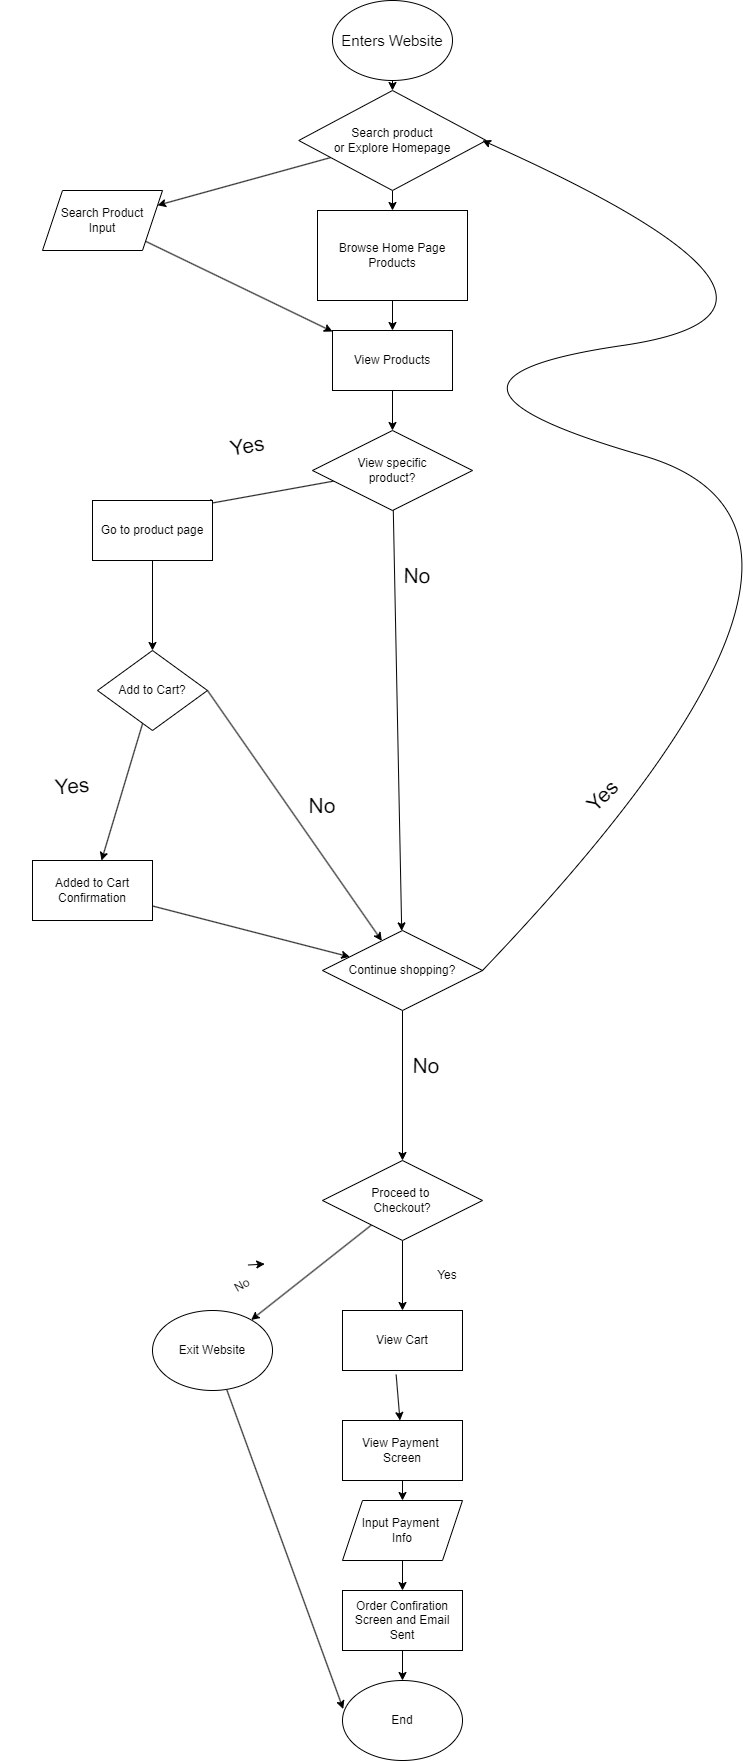

The diagram above was exported from draw.io. Its source (the exported page's mxGraphModel, read from the mxfile embedded in the PNG):
<mxGraphModel dx="533" dy="829" grid="1" gridSize="10" guides="1" tooltips="1" connect="1" arrows="1" fold="1" page="1" pageScale="1" pageWidth="850" pageHeight="1100" math="0" shadow="0">
  <root>
    <mxCell id="0" />
    <mxCell id="1" parent="0" />
    <mxCell id="5" value="" style="edgeStyle=none;html=1;" edge="1" parent="1" source="2" target="3">
      <mxGeometry relative="1" as="geometry" />
    </mxCell>
    <mxCell id="2" value="&lt;font style=&quot;font-size: 15px;&quot;&gt;Enters Website&lt;/font&gt;" style="ellipse;whiteSpace=wrap;html=1;" vertex="1" parent="1">
      <mxGeometry x="340" width="120" height="80" as="geometry" />
    </mxCell>
    <mxCell id="7" value="" style="edgeStyle=none;html=1;" edge="1" parent="1" source="3" target="6">
      <mxGeometry relative="1" as="geometry" />
    </mxCell>
    <mxCell id="9" value="" style="edgeStyle=none;html=1;" edge="1" parent="1" source="3" target="8">
      <mxGeometry relative="1" as="geometry" />
    </mxCell>
    <mxCell id="3" value="Search product&lt;div&gt;or Explore Homepage&lt;/div&gt;" style="rhombus;whiteSpace=wrap;html=1;" vertex="1" parent="1">
      <mxGeometry x="306.25" y="90" width="187.5" height="100" as="geometry" />
    </mxCell>
    <mxCell id="11" value="" style="edgeStyle=none;html=1;" edge="1" parent="1" source="6" target="10">
      <mxGeometry relative="1" as="geometry" />
    </mxCell>
    <mxCell id="6" value="Search Product&lt;div&gt;Input&lt;/div&gt;" style="shape=parallelogram;perimeter=parallelogramPerimeter;whiteSpace=wrap;html=1;fixedSize=1;" vertex="1" parent="1">
      <mxGeometry x="50" y="190" width="120" height="60" as="geometry" />
    </mxCell>
    <mxCell id="23" value="" style="edgeStyle=none;html=1;entryX=0.5;entryY=0;entryDx=0;entryDy=0;" edge="1" parent="1" source="8" target="10">
      <mxGeometry relative="1" as="geometry">
        <mxPoint x="400" y="445" as="targetPoint" />
      </mxGeometry>
    </mxCell>
    <mxCell id="8" value="Browse Home Page&lt;div&gt;Products&lt;/div&gt;" style="rounded=0;whiteSpace=wrap;html=1;" vertex="1" parent="1">
      <mxGeometry x="325" y="210" width="150" height="90" as="geometry" />
    </mxCell>
    <mxCell id="31" value="" style="edgeStyle=none;html=1;" edge="1" parent="1" source="10" target="28">
      <mxGeometry relative="1" as="geometry" />
    </mxCell>
    <mxCell id="10" value="View Products" style="rounded=0;whiteSpace=wrap;html=1;" vertex="1" parent="1">
      <mxGeometry x="340" y="330" width="120" height="60" as="geometry" />
    </mxCell>
    <mxCell id="12" value="End" style="ellipse;whiteSpace=wrap;html=1;" vertex="1" parent="1">
      <mxGeometry x="350" y="1680" width="120" height="80" as="geometry" />
    </mxCell>
    <mxCell id="14" value="" style="edgeStyle=none;html=1;" edge="1" parent="1" source="13" target="12">
      <mxGeometry relative="1" as="geometry" />
    </mxCell>
    <mxCell id="13" value="Order Confiration Screen and Email Sent" style="rounded=0;whiteSpace=wrap;html=1;" vertex="1" parent="1">
      <mxGeometry x="350" y="1590" width="120" height="60" as="geometry" />
    </mxCell>
    <mxCell id="16" value="" style="edgeStyle=none;html=1;" edge="1" parent="1" source="15" target="13">
      <mxGeometry relative="1" as="geometry" />
    </mxCell>
    <mxCell id="15" value="Input Payment&amp;nbsp;&lt;div&gt;Info&lt;/div&gt;" style="shape=parallelogram;perimeter=parallelogramPerimeter;whiteSpace=wrap;html=1;fixedSize=1;" vertex="1" parent="1">
      <mxGeometry x="350" y="1500" width="120" height="60" as="geometry" />
    </mxCell>
    <mxCell id="18" value="" style="edgeStyle=none;html=1;" edge="1" parent="1" source="17" target="15">
      <mxGeometry relative="1" as="geometry" />
    </mxCell>
    <mxCell id="17" value="View Payment&amp;nbsp;&lt;div&gt;Screen&lt;/div&gt;" style="rounded=0;whiteSpace=wrap;html=1;" vertex="1" parent="1">
      <mxGeometry x="350" y="1420" width="120" height="60" as="geometry" />
    </mxCell>
    <mxCell id="20" value="" style="edgeStyle=none;html=1;exitX=0.447;exitY=1.069;exitDx=0;exitDy=0;exitPerimeter=0;" edge="1" parent="1" source="19" target="17">
      <mxGeometry relative="1" as="geometry">
        <mxPoint x="410" y="1400" as="sourcePoint" />
      </mxGeometry>
    </mxCell>
    <mxCell id="19" value="View Cart" style="rounded=0;whiteSpace=wrap;html=1;" vertex="1" parent="1">
      <mxGeometry x="350" y="1310" width="120" height="60" as="geometry" />
    </mxCell>
    <mxCell id="26" value="" style="edgeStyle=none;html=1;" edge="1" parent="1" source="24" target="25">
      <mxGeometry relative="1" as="geometry" />
    </mxCell>
    <mxCell id="27" value="" style="edgeStyle=none;html=1;" edge="1" parent="1" source="24" target="19">
      <mxGeometry relative="1" as="geometry" />
    </mxCell>
    <mxCell id="24" value="Proceed to&amp;nbsp;&lt;div&gt;Checkout?&lt;/div&gt;" style="rhombus;whiteSpace=wrap;html=1;" vertex="1" parent="1">
      <mxGeometry x="330" y="1160" width="160" height="80" as="geometry" />
    </mxCell>
    <mxCell id="55" value="" style="edgeStyle=none;html=1;entryX=0.006;entryY=0.356;entryDx=0;entryDy=0;entryPerimeter=0;" edge="1" parent="1" source="25" target="12">
      <mxGeometry relative="1" as="geometry">
        <mxPoint x="219.9999999999999" y="1480" as="targetPoint" />
      </mxGeometry>
    </mxCell>
    <mxCell id="25" value="Exit Website" style="ellipse;whiteSpace=wrap;html=1;" vertex="1" parent="1">
      <mxGeometry x="160" y="1310" width="120" height="80" as="geometry" />
    </mxCell>
    <mxCell id="32" value="" style="edgeStyle=none;html=1;entryX=0.928;entryY=0.067;entryDx=0;entryDy=0;entryPerimeter=0;" edge="1" parent="1" source="28" target="29">
      <mxGeometry relative="1" as="geometry" />
    </mxCell>
    <mxCell id="41" value="" style="edgeStyle=none;html=1;" edge="1" parent="1" source="28" target="34">
      <mxGeometry relative="1" as="geometry" />
    </mxCell>
    <mxCell id="28" value="View specific&lt;div&gt;product?&lt;/div&gt;" style="rhombus;whiteSpace=wrap;html=1;" vertex="1" parent="1">
      <mxGeometry x="320" y="430" width="160" height="80" as="geometry" />
    </mxCell>
    <mxCell id="43" value="" style="edgeStyle=none;html=1;" edge="1" parent="1" source="29" target="42">
      <mxGeometry relative="1" as="geometry" />
    </mxCell>
    <mxCell id="29" value="Go to product page" style="rounded=0;whiteSpace=wrap;html=1;" vertex="1" parent="1">
      <mxGeometry x="100" y="500" width="120" height="60" as="geometry" />
    </mxCell>
    <mxCell id="33" value="No" style="text;html=1;align=center;verticalAlign=middle;whiteSpace=wrap;rounded=0;rotation=-30;" vertex="1" parent="1">
      <mxGeometry x="220" y="1270" width="60" height="30" as="geometry" />
    </mxCell>
    <mxCell id="39" style="edgeStyle=none;html=1;" edge="1" parent="1" source="34" target="24">
      <mxGeometry relative="1" as="geometry" />
    </mxCell>
    <mxCell id="34" value="Continue shopping?" style="rhombus;whiteSpace=wrap;html=1;" vertex="1" parent="1">
      <mxGeometry x="330" y="930" width="160" height="80" as="geometry" />
    </mxCell>
    <mxCell id="36" value="Yes" style="text;html=1;align=center;verticalAlign=middle;whiteSpace=wrap;rounded=0;rotation=0;" vertex="1" parent="1">
      <mxGeometry x="425" y="1260" width="60" height="30" as="geometry" />
    </mxCell>
    <mxCell id="37" value="" style="curved=1;endArrow=classic;html=1;entryX=1;entryY=0.5;entryDx=0;entryDy=0;exitX=1;exitY=0.5;exitDx=0;exitDy=0;" edge="1" parent="1" source="34">
      <mxGeometry width="50" height="50" relative="1" as="geometry">
        <mxPoint x="510" y="800" as="sourcePoint" />
        <mxPoint x="490" y="140" as="targetPoint" />
        <Array as="points">
          <mxPoint x="910" y="530" />
          <mxPoint x="390" y="380" />
          <mxPoint x="870" y="310" />
        </Array>
      </mxGeometry>
    </mxCell>
    <mxCell id="38" value="&lt;font style=&quot;font-size: 21px;&quot;&gt;Yes&lt;/font&gt;" style="text;html=1;align=center;verticalAlign=middle;whiteSpace=wrap;rounded=0;rotation=-45;" vertex="1" parent="1">
      <mxGeometry x="540" y="760" width="140" height="70" as="geometry" />
    </mxCell>
    <mxCell id="40" value="&lt;font style=&quot;font-size: 21px;&quot;&gt;No&lt;/font&gt;" style="text;html=1;align=center;verticalAlign=middle;whiteSpace=wrap;rounded=0;rotation=1;" vertex="1" parent="1">
      <mxGeometry x="363.75" y="1030" width="140" height="70" as="geometry" />
    </mxCell>
    <mxCell id="47" value="" style="edgeStyle=none;html=1;" edge="1" parent="1" source="42" target="46">
      <mxGeometry relative="1" as="geometry" />
    </mxCell>
    <mxCell id="42" value="Add to Cart?" style="rhombus;whiteSpace=wrap;html=1;" vertex="1" parent="1">
      <mxGeometry x="105" y="650" width="110" height="80" as="geometry" />
    </mxCell>
    <mxCell id="44" value="&lt;font style=&quot;font-size: 21px;&quot;&gt;No&lt;/font&gt;" style="text;html=1;align=center;verticalAlign=middle;whiteSpace=wrap;rounded=0;rotation=1;" vertex="1" parent="1">
      <mxGeometry x="355" y="540" width="140" height="70" as="geometry" />
    </mxCell>
    <mxCell id="45" value="&lt;font style=&quot;font-size: 21px;&quot;&gt;Yes&lt;/font&gt;" style="text;html=1;align=center;verticalAlign=middle;whiteSpace=wrap;rounded=0;rotation=-10;" vertex="1" parent="1">
      <mxGeometry x="185" y="410" width="140" height="70" as="geometry" />
    </mxCell>
    <mxCell id="49" value="" style="edgeStyle=none;html=1;" edge="1" parent="1" source="46" target="34">
      <mxGeometry relative="1" as="geometry" />
    </mxCell>
    <mxCell id="46" value="Added to Cart Confirmation" style="rounded=0;whiteSpace=wrap;html=1;" vertex="1" parent="1">
      <mxGeometry x="40" y="860" width="120" height="60" as="geometry" />
    </mxCell>
    <mxCell id="48" value="&lt;font style=&quot;font-size: 21px;&quot;&gt;Yes&lt;/font&gt;" style="text;html=1;align=center;verticalAlign=middle;whiteSpace=wrap;rounded=0;rotation=-5;" vertex="1" parent="1">
      <mxGeometry x="10" y="750" width="140" height="70" as="geometry" />
    </mxCell>
    <mxCell id="50" value="" style="endArrow=classic;html=1;exitX=1;exitY=0.5;exitDx=0;exitDy=0;" edge="1" parent="1" source="42" target="34">
      <mxGeometry width="50" height="50" relative="1" as="geometry">
        <mxPoint x="270" y="880" as="sourcePoint" />
        <mxPoint x="320" y="830" as="targetPoint" />
      </mxGeometry>
    </mxCell>
    <mxCell id="51" value="&lt;font style=&quot;font-size: 21px;&quot;&gt;No&lt;/font&gt;" style="text;html=1;align=center;verticalAlign=middle;whiteSpace=wrap;rounded=0;rotation=0;" vertex="1" parent="1">
      <mxGeometry x="260" y="770" width="140" height="70" as="geometry" />
    </mxCell>
    <mxCell id="53" style="edgeStyle=none;html=1;exitX=0.75;exitY=0;exitDx=0;exitDy=0;entryX=1;entryY=0.25;entryDx=0;entryDy=0;" edge="1" parent="1" source="33" target="33">
      <mxGeometry relative="1" as="geometry" />
    </mxCell>
  </root>
</mxGraphModel>